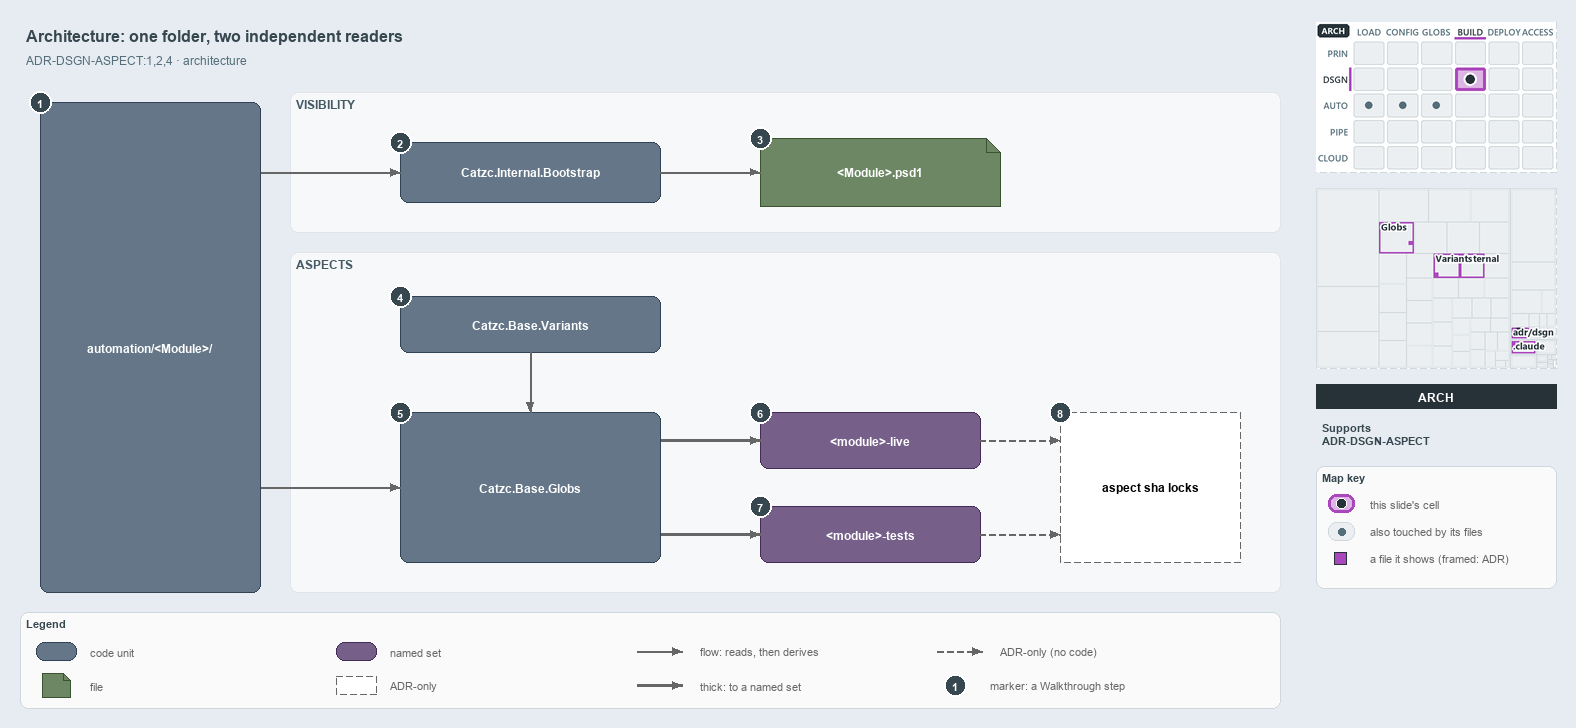

The diagram above was exported from draw.io. Its source (the exported page's mxGraphModel, read from the mxfile embedded in the PNG):
<mxGraphModel dx="1024" dy="768" grid="0" gridSize="10" guides="1" tooltips="1" connect="1" arrows="1" fold="1" page="1" pageScale="1" pageWidth="1572" pageHeight="722" background="#E6ECF2" math="0" shadow="0">
  <root>
    <mxCell id="0" />
    <mxCell id="1" parent="0" />
    <mxCell id="title" value="Architecture: one folder, two independent readers" style="text;html=1;align=left;verticalAlign=middle;fontSize=16;fontStyle=1;fontColor=#37474F;" vertex="1" parent="1">
      <mxGeometry x="20" y="14" width="1260" height="30" as="geometry" />
    </mxCell>
    <mxCell id="subtitle" value="ADR-DSGN-ASPECT:1,2,4 &amp;#183; architecture" style="text;html=1;align=left;verticalAlign=middle;fontSize=12;fontColor=#546E7A;" vertex="1" parent="1">
      <mxGeometry x="20" y="44" width="1240" height="20" as="geometry" />
    </mxCell>
    <mxCell id="band-visibility" value="VISIBILITY" style="rounded=1;html=1;arcSize=3;fillColor=#F6F8FA;strokeColor=#E1E4E8;verticalAlign=top;align=left;spacingLeft=8;fontStyle=1;fontSize=12;fontColor=#455A64;" vertex="1" parent="1">
      <mxGeometry x="290" y="86" width="990" height="140" as="geometry" />
    </mxCell>
    <mxCell id="band-aspects" value="ASPECTS" style="rounded=1;html=1;arcSize=3;fillColor=#F6F8FA;strokeColor=#E1E4E8;verticalAlign=top;align=left;spacingLeft=8;fontStyle=1;fontSize=12;fontColor=#455A64;" vertex="1" parent="1">
      <mxGeometry x="290" y="246" width="990" height="340" as="geometry" />
    </mxCell>
    <mxCell id="folder" value="&lt;b&gt;automation/&amp;lt;Module&amp;gt;/&lt;/b&gt;" style="rounded=1;whiteSpace=wrap;html=1;arcSize=20;fillColor=#647687;strokeColor=#314354;fontColor=#FFFFFF;fontSize=12;" vertex="1" parent="1">
      <mxGeometry x="40" y="96" width="220" height="490" as="geometry" />
    </mxCell>
    <mxCell id="bootstrap" value="&lt;b&gt;Catzc.Internal.Bootstrap&lt;/b&gt;" style="rounded=1;whiteSpace=wrap;html=1;arcSize=20;fillColor=#647687;strokeColor=#314354;fontColor=#FFFFFF;fontSize=12;" vertex="1" parent="1">
      <mxGeometry x="400" y="136" width="260" height="60" as="geometry" />
    </mxCell>
    <mxCell id="psd1" value="&lt;b&gt;&amp;lt;Module&amp;gt;.psd1&lt;/b&gt;" style="shape=note;size=14;whiteSpace=wrap;html=1;fillColor=#6d8764;strokeColor=#3a5431;fontColor=#FFFFFF;fontSize=12;" vertex="1" parent="1">
      <mxGeometry x="760" y="132" width="240" height="68" as="geometry" />
    </mxCell>
    <mxCell id="variants" value="&lt;b&gt;Catzc.Base.Variants&lt;/b&gt;" style="rounded=1;whiteSpace=wrap;html=1;arcSize=20;fillColor=#647687;strokeColor=#314354;fontColor=#FFFFFF;fontSize=12;" vertex="1" parent="1">
      <mxGeometry x="400" y="290" width="260" height="56" as="geometry" />
    </mxCell>
    <mxCell id="globs" value="&lt;b&gt;Catzc.Base.Globs&lt;/b&gt;" style="rounded=1;whiteSpace=wrap;html=1;arcSize=20;fillColor=#647687;strokeColor=#314354;fontColor=#FFFFFF;fontSize=12;" vertex="1" parent="1">
      <mxGeometry x="400" y="406" width="260" height="150" as="geometry" />
    </mxCell>
    <mxCell id="live" value="&lt;b&gt;&amp;lt;module&amp;gt;-live&lt;/b&gt;" style="rounded=1;whiteSpace=wrap;html=1;arcSize=20;fillColor=#76608a;strokeColor=#432d57;fontColor=#FFFFFF;fontSize=12;" vertex="1" parent="1">
      <mxGeometry x="760" y="406" width="220" height="56" as="geometry" />
    </mxCell>
    <mxCell id="tests" value="&lt;b&gt;&amp;lt;module&amp;gt;-tests&lt;/b&gt;" style="rounded=1;whiteSpace=wrap;html=1;arcSize=20;fillColor=#76608a;strokeColor=#432d57;fontColor=#FFFFFF;fontSize=12;" vertex="1" parent="1">
      <mxGeometry x="760" y="500" width="220" height="56" as="geometry" />
    </mxCell>
    <mxCell id="locks" value="&lt;b&gt;aspect sha locks&lt;/b&gt;" style="rounded=1;whiteSpace=wrap;html=1;arcSize=20;fillColor=#FFFFFF;strokeColor=#666666;dashed=1;fontSize=12;" vertex="1" parent="1">
      <mxGeometry x="1060" y="406" width="180" height="150" as="geometry" />
    </mxCell>
    <mxCell id="port-folder-r1" value="" style="text;html=1;strokeColor=none;fillColor=none;" vertex="1" parent="1">
      <mxGeometry x="260" y="166" width="1" height="1" as="geometry" />
    </mxCell>
    <mxCell id="edge-folder-bootstrap" value="" style="edgeStyle=orthogonalEdgeStyle;rounded=1;html=1;endArrow=block;strokeColor=#666666;" edge="1" parent="1" source="port-folder-r1" target="bootstrap">
      <mxGeometry relative="1" as="geometry" />
    </mxCell>
    <mxCell id="edge-bootstrap-psd1" value="" style="edgeStyle=orthogonalEdgeStyle;rounded=1;html=1;endArrow=block;strokeColor=#666666;" edge="1" parent="1" source="bootstrap" target="psd1">
      <mxGeometry relative="1" as="geometry" />
    </mxCell>
    <mxCell id="port-folder-r2" value="" style="text;html=1;strokeColor=none;fillColor=none;" vertex="1" parent="1">
      <mxGeometry x="260" y="481" width="1" height="1" as="geometry" />
    </mxCell>
    <mxCell id="edge-folder-globs" value="" style="edgeStyle=orthogonalEdgeStyle;rounded=1;html=1;endArrow=block;strokeColor=#666666;" edge="1" parent="1" source="port-folder-r2" target="globs">
      <mxGeometry relative="1" as="geometry" />
    </mxCell>
    <mxCell id="edge-variants-globs" value="" style="edgeStyle=orthogonalEdgeStyle;rounded=1;html=1;endArrow=block;strokeColor=#666666;" edge="1" parent="1" source="variants" target="globs">
      <mxGeometry relative="1" as="geometry" />
    </mxCell>
    <mxCell id="port-globs-r1" value="" style="text;html=1;strokeColor=none;fillColor=none;" vertex="1" parent="1">
      <mxGeometry x="660" y="434" width="1" height="1" as="geometry" />
    </mxCell>
    <mxCell id="edge-globs-live" value="" style="edgeStyle=orthogonalEdgeStyle;rounded=1;html=1;endArrow=block;strokeColor=#666666;strokeWidth=2.5;" edge="1" parent="1" source="port-globs-r1" target="live">
      <mxGeometry relative="1" as="geometry" />
    </mxCell>
    <mxCell id="port-globs-r2" value="" style="text;html=1;strokeColor=none;fillColor=none;" vertex="1" parent="1">
      <mxGeometry x="660" y="528" width="1" height="1" as="geometry" />
    </mxCell>
    <mxCell id="edge-globs-tests" value="" style="edgeStyle=orthogonalEdgeStyle;rounded=1;html=1;endArrow=block;strokeColor=#666666;strokeWidth=2.5;" edge="1" parent="1" source="port-globs-r2" target="tests">
      <mxGeometry relative="1" as="geometry" />
    </mxCell>
    <mxCell id="port-locks-l1" value="" style="text;html=1;strokeColor=none;fillColor=none;" vertex="1" parent="1">
      <mxGeometry x="1060" y="434" width="1" height="1" as="geometry" />
    </mxCell>
    <mxCell id="edge-live-locks" value="" style="edgeStyle=orthogonalEdgeStyle;rounded=1;html=1;endArrow=block;strokeColor=#666666;dashed=1;" edge="1" parent="1" source="live" target="port-locks-l1">
      <mxGeometry relative="1" as="geometry" />
    </mxCell>
    <mxCell id="port-locks-l2" value="" style="text;html=1;strokeColor=none;fillColor=none;" vertex="1" parent="1">
      <mxGeometry x="1060" y="528" width="1" height="1" as="geometry" />
    </mxCell>
    <mxCell id="edge-tests-locks" value="" style="edgeStyle=orthogonalEdgeStyle;rounded=1;html=1;endArrow=block;strokeColor=#666666;dashed=1;" edge="1" parent="1" source="tests" target="port-locks-l2">
      <mxGeometry relative="1" as="geometry" />
    </mxCell>
    <mxCell id="mark-1" value="1" style="ellipse;html=1;fillColor=#37474F;strokeColor=#FFFFFF;strokeWidth=2;fontColor=#FFFFFF;fontStyle=1;fontSize=11;" vertex="1" parent="1">
      <mxGeometry x="29" y="85" width="22" height="22" as="geometry" />
    </mxCell>
    <mxCell id="mark-2" value="2" style="ellipse;html=1;fillColor=#37474F;strokeColor=#FFFFFF;strokeWidth=2;fontColor=#FFFFFF;fontStyle=1;fontSize=11;" vertex="1" parent="1">
      <mxGeometry x="389" y="125" width="22" height="22" as="geometry" />
    </mxCell>
    <mxCell id="mark-3" value="3" style="ellipse;html=1;fillColor=#37474F;strokeColor=#FFFFFF;strokeWidth=2;fontColor=#FFFFFF;fontStyle=1;fontSize=11;" vertex="1" parent="1">
      <mxGeometry x="749" y="121" width="22" height="22" as="geometry" />
    </mxCell>
    <mxCell id="mark-4" value="4" style="ellipse;html=1;fillColor=#37474F;strokeColor=#FFFFFF;strokeWidth=2;fontColor=#FFFFFF;fontStyle=1;fontSize=11;" vertex="1" parent="1">
      <mxGeometry x="389" y="279" width="22" height="22" as="geometry" />
    </mxCell>
    <mxCell id="mark-5" value="5" style="ellipse;html=1;fillColor=#37474F;strokeColor=#FFFFFF;strokeWidth=2;fontColor=#FFFFFF;fontStyle=1;fontSize=11;" vertex="1" parent="1">
      <mxGeometry x="389" y="395" width="22" height="22" as="geometry" />
    </mxCell>
    <mxCell id="mark-6" value="6" style="ellipse;html=1;fillColor=#37474F;strokeColor=#FFFFFF;strokeWidth=2;fontColor=#FFFFFF;fontStyle=1;fontSize=11;" vertex="1" parent="1">
      <mxGeometry x="749" y="395" width="22" height="22" as="geometry" />
    </mxCell>
    <mxCell id="mark-7" value="7" style="ellipse;html=1;fillColor=#37474F;strokeColor=#FFFFFF;strokeWidth=2;fontColor=#FFFFFF;fontStyle=1;fontSize=11;" vertex="1" parent="1">
      <mxGeometry x="749" y="489" width="22" height="22" as="geometry" />
    </mxCell>
    <mxCell id="mark-8" value="8" style="ellipse;html=1;fillColor=#37474F;strokeColor=#FFFFFF;strokeWidth=2;fontColor=#FFFFFF;fontStyle=1;fontSize=11;" vertex="1" parent="1">
      <mxGeometry x="1049" y="395" width="22" height="22" as="geometry" />
    </mxCell>
    <mxCell id="legend" value="&lt;b&gt;Legend&lt;/b&gt;" style="rounded=1;whiteSpace=wrap;html=1;arcSize=6;fillColor=#FAFAFA;strokeColor=#CFD8DC;align=left;verticalAlign=top;spacing=8;fontSize=11;fontColor=#37474F;" vertex="1" parent="1">
      <mxGeometry x="20" y="606" width="1260" height="96" as="geometry" />
    </mxCell>
    <mxCell id="legend-code" value="" style="rounded=1;whiteSpace=wrap;html=1;arcSize=20;fillColor=#647687;strokeColor=#314354;fontColor=#FFFFFF;fontSize=12;" vertex="1" parent="1">
      <mxGeometry x="36" y="636" width="40" height="18" as="geometry" />
    </mxCell>
    <mxCell id="legend-code-text" value="code unit" style="text;html=1;align=left;verticalAlign=middle;fontSize=11;fontColor=#666666;" vertex="1" parent="1">
      <mxGeometry x="84" y="635" width="240" height="20" as="geometry" />
    </mxCell>
    <mxCell id="legend-file" value="" style="shape=note;size=7;whiteSpace=wrap;html=1;fillColor=#6d8764;strokeColor=#3a5431;fontColor=#FFFFFF;fontSize=12;" vertex="1" parent="1">
      <mxGeometry x="42" y="667" width="28" height="24" as="geometry" />
    </mxCell>
    <mxCell id="legend-file-text" value="file" style="text;html=1;align=left;verticalAlign=middle;fontSize=11;fontColor=#666666;" vertex="1" parent="1">
      <mxGeometry x="84" y="669" width="240" height="20" as="geometry" />
    </mxCell>
    <mxCell id="legend-set" value="" style="rounded=1;whiteSpace=wrap;html=1;arcSize=20;fillColor=#76608a;strokeColor=#432d57;fontColor=#FFFFFF;fontSize=12;" vertex="1" parent="1">
      <mxGeometry x="336" y="636" width="40" height="18" as="geometry" />
    </mxCell>
    <mxCell id="legend-set-text" value="named set" style="text;html=1;align=left;verticalAlign=middle;fontSize=11;fontColor=#666666;" vertex="1" parent="1">
      <mxGeometry x="384" y="635" width="240" height="20" as="geometry" />
    </mxCell>
    <mxCell id="legend-adronly" value="" style="rounded=1;whiteSpace=wrap;html=1;arcSize=20;fillColor=#FFFFFF;strokeColor=#666666;dashed=1;fontSize=12;" vertex="1" parent="1">
      <mxGeometry x="336" y="670" width="40" height="18" as="geometry" />
    </mxCell>
    <mxCell id="legend-adronly-text" value="ADR-only" style="text;html=1;align=left;verticalAlign=middle;fontSize=11;fontColor=#666666;" vertex="1" parent="1">
      <mxGeometry x="384" y="669" width="240" height="20" as="geometry" />
    </mxCell>
    <mxCell id="legend-flow-a" value="" style="text;html=1;strokeColor=none;fillColor=none;" vertex="1" parent="1">
      <mxGeometry x="636" y="645" width="1" height="1" as="geometry" />
    </mxCell>
    <mxCell id="legend-flow-b" value="" style="text;html=1;strokeColor=none;fillColor=none;" vertex="1" parent="1">
      <mxGeometry x="682" y="645" width="1" height="1" as="geometry" />
    </mxCell>
    <mxCell id="legend-flow" value="" style="edgeStyle=orthogonalEdgeStyle;rounded=1;html=1;endArrow=block;strokeColor=#666666;" edge="1" parent="1" source="legend-flow-a" target="legend-flow-b">
      <mxGeometry relative="1" as="geometry" />
    </mxCell>
    <mxCell id="legend-flow-text" value="flow: reads, then derives" style="text;html=1;align=left;verticalAlign=middle;fontSize=11;fontColor=#666666;" vertex="1" parent="1">
      <mxGeometry x="694" y="635" width="240" height="20" as="geometry" />
    </mxCell>
    <mxCell id="legend-thick-a" value="" style="text;html=1;strokeColor=none;fillColor=none;" vertex="1" parent="1">
      <mxGeometry x="636" y="679" width="1" height="1" as="geometry" />
    </mxCell>
    <mxCell id="legend-thick-b" value="" style="text;html=1;strokeColor=none;fillColor=none;" vertex="1" parent="1">
      <mxGeometry x="682" y="679" width="1" height="1" as="geometry" />
    </mxCell>
    <mxCell id="legend-thick" value="" style="edgeStyle=orthogonalEdgeStyle;rounded=1;html=1;endArrow=block;strokeColor=#666666;strokeWidth=2.5;" edge="1" parent="1" source="legend-thick-a" target="legend-thick-b">
      <mxGeometry relative="1" as="geometry" />
    </mxCell>
    <mxCell id="legend-thick-text" value="thick: to a named set" style="text;html=1;align=left;verticalAlign=middle;fontSize=11;fontColor=#666666;" vertex="1" parent="1">
      <mxGeometry x="694" y="669" width="240" height="20" as="geometry" />
    </mxCell>
    <mxCell id="legend-adr-a" value="" style="text;html=1;strokeColor=none;fillColor=none;" vertex="1" parent="1">
      <mxGeometry x="936" y="645" width="1" height="1" as="geometry" />
    </mxCell>
    <mxCell id="legend-adr-b" value="" style="text;html=1;strokeColor=none;fillColor=none;" vertex="1" parent="1">
      <mxGeometry x="982" y="645" width="1" height="1" as="geometry" />
    </mxCell>
    <mxCell id="legend-adr" value="" style="edgeStyle=orthogonalEdgeStyle;rounded=1;html=1;endArrow=block;strokeColor=#666666;dashed=1;" edge="1" parent="1" source="legend-adr-a" target="legend-adr-b">
      <mxGeometry relative="1" as="geometry" />
    </mxCell>
    <mxCell id="legend-adr-text" value="ADR-only (no code)" style="text;html=1;align=left;verticalAlign=middle;fontSize=11;fontColor=#666666;" vertex="1" parent="1">
      <mxGeometry x="994" y="635" width="240" height="20" as="geometry" />
    </mxCell>
    <mxCell id="legend-mark" value="1" style="ellipse;html=1;fillColor=#37474F;strokeColor=#FFFFFF;strokeWidth=2;fontColor=#FFFFFF;fontStyle=1;fontSize=11;" vertex="1" parent="1">
      <mxGeometry x="944" y="668" width="22" height="22" as="geometry" />
    </mxCell>
    <mxCell id="legend-mark-text" value="marker: a Walkthrough step" style="text;html=1;align=left;verticalAlign=middle;fontSize=11;fontColor=#666666;" vertex="1" parent="1">
      <mxGeometry x="984" y="669" width="220" height="20" as="geometry" />
    </mxCell>
    <mxCell id="minimap-stack" value="" style="shape=image;html=1;imageAspect=0;aspect=fixed;verticalLabelPosition=bottom;strokeColor=#CFD8DC;dashed=1;fillColor=#FAFAFA;image=data:image/png,(base64 omitted: 15600 chars);" vertex="1" parent="1">
      <mxGeometry x="1316" y="16" width="240" height="150" as="geometry" />
    </mxCell>
    <mxCell id="minimap-tree" value="" style="shape=image;html=1;imageAspect=0;aspect=fixed;verticalLabelPosition=bottom;strokeColor=#CFD8DC;dashed=1;fillColor=#FAFAFA;image=data:image/png,(base64 omitted: 14588 chars);" vertex="1" parent="1">
      <mxGeometry x="1316" y="182" width="240" height="180" as="geometry" />
    </mxCell>
    <mxCell id="lens-badge" value="ARCH" style="rounded=0;whiteSpace=wrap;html=1;align=center;verticalAlign=middle;fontSize=12;fontStyle=1;fontColor=#FFFFFF;fillColor=#263238;strokeColor=none;" vertex="1" parent="1">
      <mxGeometry x="1316" y="378" width="240" height="24" as="geometry" />
    </mxCell>
    <mxCell id="supports" value="&lt;b&gt;Supports&lt;/b&gt;&lt;br&gt;ADR-DSGN-ASPECT" style="text;html=1;whiteSpace=wrap;align=left;verticalAlign=top;fontSize=11;fontColor=#37474F;" vertex="1" parent="1">
      <mxGeometry x="1316" y="410" width="240" height="44" as="geometry" />
    </mxCell>
    <mxCell id="mapkey" value="&lt;b&gt;Map key&lt;/b&gt;" style="rounded=1;whiteSpace=wrap;html=1;arcSize=6;fillColor=#FAFAFA;strokeColor=#CFD8DC;align=left;verticalAlign=top;spacing=8;fontSize=11;fontColor=#37474F;" vertex="1" parent="1">
      <mxGeometry x="1316" y="460" width="240" height="122" as="geometry" />
    </mxCell>
    <mxCell id="mapkey-here" value="" style="rounded=1;arcSize=20;html=1;fillColor=#DDB5E5;strokeColor=#AB47BC;strokeWidth=3;" vertex="1" parent="1">
      <mxGeometry x="1328" y="488" width="26" height="18" as="geometry" />
    </mxCell>
    <mxCell id="mapkey-here-dot" value="" style="ellipse;html=1;fillColor=#263238;strokeColor=#FFFFFF;strokeWidth=1.5;" vertex="1" parent="1">
      <mxGeometry x="1336" y="492" width="10" height="10" as="geometry" />
    </mxCell>
    <mxCell id="mapkey-here-text" value="this slide's cell" style="text;html=1;align=left;verticalAlign=middle;fontSize=11;fontColor=#666666;" vertex="1" parent="1">
      <mxGeometry x="1364" y="487" width="180" height="20" as="geometry" />
    </mxCell>
    <mxCell id="mapkey-touched" value="" style="rounded=1;arcSize=20;html=1;fillColor=#ECEFF1;strokeColor=#CFD8DC;" vertex="1" parent="1">
      <mxGeometry x="1328" y="516" width="26" height="18" as="geometry" />
    </mxCell>
    <mxCell id="mapkey-touched-dot" value="" style="ellipse;html=1;fillColor=#546E7A;strokeColor=none;" vertex="1" parent="1">
      <mxGeometry x="1338" y="522" width="7" height="7" as="geometry" />
    </mxCell>
    <mxCell id="mapkey-touched-text" value="also touched by its files" style="text;html=1;align=left;verticalAlign=middle;fontSize=11;fontColor=#666666;" vertex="1" parent="1">
      <mxGeometry x="1364" y="515" width="180" height="20" as="geometry" />
    </mxCell>
    <mxCell id="mapkey-file" value="" style="rounded=0;html=1;fillColor=#AB47BC;strokeColor=#263238;strokeWidth=1.5;" vertex="1" parent="1">
      <mxGeometry x="1334" y="546" width="12" height="12" as="geometry" />
    </mxCell>
    <mxCell id="mapkey-file-text" value="a file it shows (framed: ADR)" style="text;html=1;align=left;verticalAlign=middle;fontSize=11;fontColor=#666666;" vertex="1" parent="1">
      <mxGeometry x="1364" y="542" width="180" height="20" as="geometry" />
    </mxCell>
  </root>
</mxGraphModel>